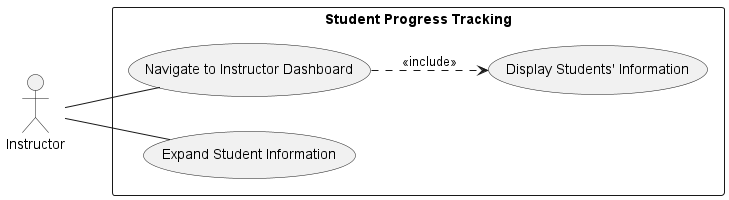

The diagram above was rendered by PlantUML. Its source (embedded in the PNG):
@startuml studentprogress_use_case_diagram

left to right direction

actor Instructor as User

rectangle "Student Progress Tracking" {
  usecase UC1 as "Navigate to Instructor Dashboard"
  usecase "Display Students' Information" as UC2
  usecase UC3 as "Expand Student Information"
}

User -- UC1
UC1 ..> UC2 : <<include>>
User -- UC3

@enduml